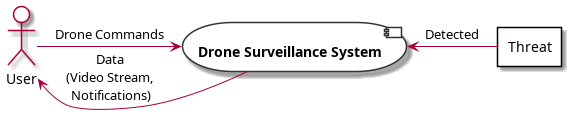

The diagram above was rendered by PlantUML. Its source (embedded in the PNG):
@startuml System Context Diagram

skinparam component {
    BackgroundColor #FFFFFF
    BorderColor #333333
    RoundCorner 100
    FontStyle bold
    FontSize 14
}

skinparam rectangle {
    BackgroundColor #FFFFFF
}

skinparam actor {
    BackgroundColor #FFFFFF
}

component sys as "Drone Surveillance System"
rectangle Threat
actor User

User -right-> sys : Drone Commands
sys -left-> User : Data\n(Video Stream,\n Notifications) 

Threat -left-> sys : Detected

@enduml